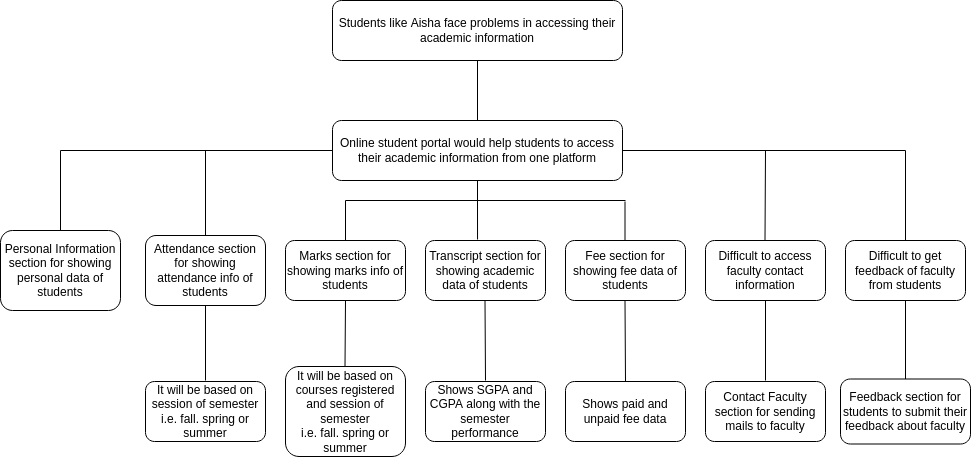

The diagram above was exported from draw.io. Its source (the exported page's mxGraphModel, read from the mxfile embedded in the PNG):
<mxGraphModel dx="2284" dy="790" grid="1" gridSize="10" guides="1" tooltips="1" connect="1" arrows="1" fold="1" page="1" pageScale="1" pageWidth="850" pageHeight="1100" math="0" shadow="0">
  <root>
    <mxCell id="0" />
    <mxCell id="1" parent="0" />
    <mxCell id="PieBeSTLp8eP94bPC1Ft-1" value="Students like Aisha face problems in accessing their academic information" style="rounded=1;whiteSpace=wrap;html=1;" vertex="1" parent="1">
      <mxGeometry x="122" y="40" width="290" height="60" as="geometry" />
    </mxCell>
    <mxCell id="PieBeSTLp8eP94bPC1Ft-2" value="Online student portal would help students to access their academic information from one platform" style="rounded=1;whiteSpace=wrap;html=1;" vertex="1" parent="1">
      <mxGeometry x="122" y="160" width="290" height="60" as="geometry" />
    </mxCell>
    <mxCell id="PieBeSTLp8eP94bPC1Ft-3" value="Personal Information section for showing personal data of students" style="rounded=1;whiteSpace=wrap;html=1;" vertex="1" parent="1">
      <mxGeometry x="-210" y="270" width="120" height="80" as="geometry" />
    </mxCell>
    <mxCell id="PieBeSTLp8eP94bPC1Ft-4" value="Attendance section for showing attendance info of students" style="rounded=1;whiteSpace=wrap;html=1;" vertex="1" parent="1">
      <mxGeometry x="-65" y="275" width="120" height="70" as="geometry" />
    </mxCell>
    <mxCell id="PieBeSTLp8eP94bPC1Ft-5" value="It will be based on session of semester&lt;br&gt;i.e. fall. spring or summer" style="rounded=1;whiteSpace=wrap;html=1;" vertex="1" parent="1">
      <mxGeometry x="-65" y="421" width="120" height="60" as="geometry" />
    </mxCell>
    <mxCell id="PieBeSTLp8eP94bPC1Ft-6" value="Marks section for showing marks info of students" style="rounded=1;whiteSpace=wrap;html=1;" vertex="1" parent="1">
      <mxGeometry x="75" y="280" width="120" height="60" as="geometry" />
    </mxCell>
    <mxCell id="PieBeSTLp8eP94bPC1Ft-7" value="It will be based on courses registered and session of semester&lt;br&gt;i.e. fall. spring or summer" style="rounded=1;whiteSpace=wrap;html=1;" vertex="1" parent="1">
      <mxGeometry x="75" y="406" width="120" height="90" as="geometry" />
    </mxCell>
    <mxCell id="PieBeSTLp8eP94bPC1Ft-8" value="Transcript section for showing academic data of students" style="rounded=1;whiteSpace=wrap;html=1;" vertex="1" parent="1">
      <mxGeometry x="215" y="280" width="120" height="60" as="geometry" />
    </mxCell>
    <mxCell id="PieBeSTLp8eP94bPC1Ft-9" value="Shows SGPA and CGPA along with the semester performance" style="rounded=1;whiteSpace=wrap;html=1;" vertex="1" parent="1">
      <mxGeometry x="215" y="421" width="120" height="60" as="geometry" />
    </mxCell>
    <mxCell id="PieBeSTLp8eP94bPC1Ft-10" value="Fee section for showing fee data of students" style="rounded=1;whiteSpace=wrap;html=1;" vertex="1" parent="1">
      <mxGeometry x="355" y="280" width="120" height="60" as="geometry" />
    </mxCell>
    <mxCell id="PieBeSTLp8eP94bPC1Ft-11" value="Shows paid and unpaid fee data" style="rounded=1;whiteSpace=wrap;html=1;" vertex="1" parent="1">
      <mxGeometry x="355" y="421" width="120" height="60" as="geometry" />
    </mxCell>
    <mxCell id="PieBeSTLp8eP94bPC1Ft-12" value="Difficult to access faculty contact information" style="rounded=1;whiteSpace=wrap;html=1;" vertex="1" parent="1">
      <mxGeometry x="495" y="280" width="120" height="60" as="geometry" />
    </mxCell>
    <mxCell id="PieBeSTLp8eP94bPC1Ft-13" value="Contact Faculty section for sending mails to faculty" style="rounded=1;whiteSpace=wrap;html=1;" vertex="1" parent="1">
      <mxGeometry x="495" y="421" width="120" height="60" as="geometry" />
    </mxCell>
    <mxCell id="PieBeSTLp8eP94bPC1Ft-14" value="Difficult to get feedback of faculty from students" style="rounded=1;whiteSpace=wrap;html=1;" vertex="1" parent="1">
      <mxGeometry x="635" y="280" width="120" height="60" as="geometry" />
    </mxCell>
    <mxCell id="PieBeSTLp8eP94bPC1Ft-16" value="Feedback section for students to submit their feedback about faculty" style="rounded=1;whiteSpace=wrap;html=1;" vertex="1" parent="1">
      <mxGeometry x="630" y="418.5" width="130" height="65" as="geometry" />
    </mxCell>
    <mxCell id="PieBeSTLp8eP94bPC1Ft-22" value="" style="endArrow=none;html=1;rounded=0;entryX=0.5;entryY=1;entryDx=0;entryDy=0;" edge="1" parent="1" source="PieBeSTLp8eP94bPC1Ft-2" target="PieBeSTLp8eP94bPC1Ft-1">
      <mxGeometry width="50" height="50" relative="1" as="geometry">
        <mxPoint x="225" y="310" as="sourcePoint" />
        <mxPoint x="275" y="260" as="targetPoint" />
      </mxGeometry>
    </mxCell>
    <mxCell id="PieBeSTLp8eP94bPC1Ft-23" value="" style="endArrow=none;html=1;rounded=0;entryX=0;entryY=0.5;entryDx=0;entryDy=0;exitX=0.5;exitY=0;exitDx=0;exitDy=0;" edge="1" parent="1" source="PieBeSTLp8eP94bPC1Ft-3" target="PieBeSTLp8eP94bPC1Ft-2">
      <mxGeometry width="50" height="50" relative="1" as="geometry">
        <mxPoint x="225" y="310" as="sourcePoint" />
        <mxPoint x="275" y="260" as="targetPoint" />
        <Array as="points">
          <mxPoint x="-150" y="190" />
        </Array>
      </mxGeometry>
    </mxCell>
    <mxCell id="PieBeSTLp8eP94bPC1Ft-24" value="" style="endArrow=none;html=1;rounded=0;exitX=0.5;exitY=0;exitDx=0;exitDy=0;" edge="1" parent="1" source="PieBeSTLp8eP94bPC1Ft-4">
      <mxGeometry width="50" height="50" relative="1" as="geometry">
        <mxPoint x="225" y="310" as="sourcePoint" />
        <mxPoint x="-5" y="190" as="targetPoint" />
      </mxGeometry>
    </mxCell>
    <mxCell id="PieBeSTLp8eP94bPC1Ft-25" value="" style="endArrow=none;html=1;rounded=0;entryX=0.5;entryY=1;entryDx=0;entryDy=0;exitX=0.5;exitY=0;exitDx=0;exitDy=0;" edge="1" parent="1" source="PieBeSTLp8eP94bPC1Ft-6" target="PieBeSTLp8eP94bPC1Ft-2">
      <mxGeometry width="50" height="50" relative="1" as="geometry">
        <mxPoint x="225" y="310" as="sourcePoint" />
        <mxPoint x="275" y="260" as="targetPoint" />
        <Array as="points">
          <mxPoint x="135" y="240" />
          <mxPoint x="267" y="240" />
        </Array>
      </mxGeometry>
    </mxCell>
    <mxCell id="PieBeSTLp8eP94bPC1Ft-27" value="" style="endArrow=none;html=1;rounded=0;exitX=0.417;exitY=-0.017;exitDx=0;exitDy=0;exitPerimeter=0;" edge="1" parent="1">
      <mxGeometry width="50" height="50" relative="1" as="geometry">
        <mxPoint x="267.03999999999996" y="278.98" as="sourcePoint" />
        <mxPoint x="267" y="240" as="targetPoint" />
      </mxGeometry>
    </mxCell>
    <mxCell id="PieBeSTLp8eP94bPC1Ft-29" value="" style="endArrow=none;html=1;rounded=0;exitX=0.417;exitY=-0.017;exitDx=0;exitDy=0;exitPerimeter=0;" edge="1" parent="1">
      <mxGeometry width="50" height="50" relative="1" as="geometry">
        <mxPoint x="414.5" y="280" as="sourcePoint" />
        <mxPoint x="414.5" y="241" as="targetPoint" />
      </mxGeometry>
    </mxCell>
    <mxCell id="PieBeSTLp8eP94bPC1Ft-30" value="" style="endArrow=none;html=1;rounded=0;exitX=0.417;exitY=-0.017;exitDx=0;exitDy=0;exitPerimeter=0;" edge="1" parent="1">
      <mxGeometry width="50" height="50" relative="1" as="geometry">
        <mxPoint x="554.5" y="280" as="sourcePoint" />
        <mxPoint x="555" y="190" as="targetPoint" />
      </mxGeometry>
    </mxCell>
    <mxCell id="PieBeSTLp8eP94bPC1Ft-31" value="" style="endArrow=none;html=1;rounded=0;entryX=1;entryY=0.5;entryDx=0;entryDy=0;exitX=0.5;exitY=0;exitDx=0;exitDy=0;" edge="1" parent="1" source="PieBeSTLp8eP94bPC1Ft-14" target="PieBeSTLp8eP94bPC1Ft-2">
      <mxGeometry width="50" height="50" relative="1" as="geometry">
        <mxPoint x="225" y="310" as="sourcePoint" />
        <mxPoint x="275" y="260" as="targetPoint" />
        <Array as="points">
          <mxPoint x="695" y="190" />
        </Array>
      </mxGeometry>
    </mxCell>
    <mxCell id="PieBeSTLp8eP94bPC1Ft-32" value="" style="endArrow=none;html=1;rounded=0;" edge="1" parent="1">
      <mxGeometry width="50" height="50" relative="1" as="geometry">
        <mxPoint x="265" y="240" as="sourcePoint" />
        <mxPoint x="415" y="240" as="targetPoint" />
      </mxGeometry>
    </mxCell>
    <mxCell id="PieBeSTLp8eP94bPC1Ft-33" value="" style="endArrow=none;html=1;rounded=0;entryX=0.5;entryY=1;entryDx=0;entryDy=0;" edge="1" parent="1" target="PieBeSTLp8eP94bPC1Ft-4">
      <mxGeometry width="50" height="50" relative="1" as="geometry">
        <mxPoint x="-5" y="420" as="sourcePoint" />
        <mxPoint x="275" y="260" as="targetPoint" />
      </mxGeometry>
    </mxCell>
    <mxCell id="PieBeSTLp8eP94bPC1Ft-34" value="" style="endArrow=none;html=1;rounded=0;" edge="1" parent="1">
      <mxGeometry width="50" height="50" relative="1" as="geometry">
        <mxPoint x="134.5" y="406" as="sourcePoint" />
        <mxPoint x="135" y="340" as="targetPoint" />
      </mxGeometry>
    </mxCell>
    <mxCell id="PieBeSTLp8eP94bPC1Ft-35" value="" style="endArrow=none;html=1;rounded=0;entryX=0.5;entryY=1;entryDx=0;entryDy=0;" edge="1" parent="1">
      <mxGeometry width="50" height="50" relative="1" as="geometry">
        <mxPoint x="275" y="420" as="sourcePoint" />
        <mxPoint x="274.5" y="340" as="targetPoint" />
      </mxGeometry>
    </mxCell>
    <mxCell id="PieBeSTLp8eP94bPC1Ft-36" value="" style="endArrow=none;html=1;rounded=0;entryX=0.5;entryY=1;entryDx=0;entryDy=0;exitX=0.5;exitY=0;exitDx=0;exitDy=0;" edge="1" parent="1" source="PieBeSTLp8eP94bPC1Ft-11">
      <mxGeometry width="50" height="50" relative="1" as="geometry">
        <mxPoint x="414.5" y="415" as="sourcePoint" />
        <mxPoint x="414.5" y="340" as="targetPoint" />
      </mxGeometry>
    </mxCell>
    <mxCell id="PieBeSTLp8eP94bPC1Ft-37" value="" style="endArrow=none;html=1;rounded=0;" edge="1" parent="1">
      <mxGeometry width="50" height="50" relative="1" as="geometry">
        <mxPoint x="555" y="420" as="sourcePoint" />
        <mxPoint x="555" y="340" as="targetPoint" />
      </mxGeometry>
    </mxCell>
    <mxCell id="PieBeSTLp8eP94bPC1Ft-38" value="" style="endArrow=none;html=1;rounded=0;exitX=0.5;exitY=0;exitDx=0;exitDy=0;" edge="1" parent="1" source="PieBeSTLp8eP94bPC1Ft-16">
      <mxGeometry width="50" height="50" relative="1" as="geometry">
        <mxPoint x="694.5" y="406" as="sourcePoint" />
        <mxPoint x="695" y="340" as="targetPoint" />
      </mxGeometry>
    </mxCell>
  </root>
</mxGraphModel>